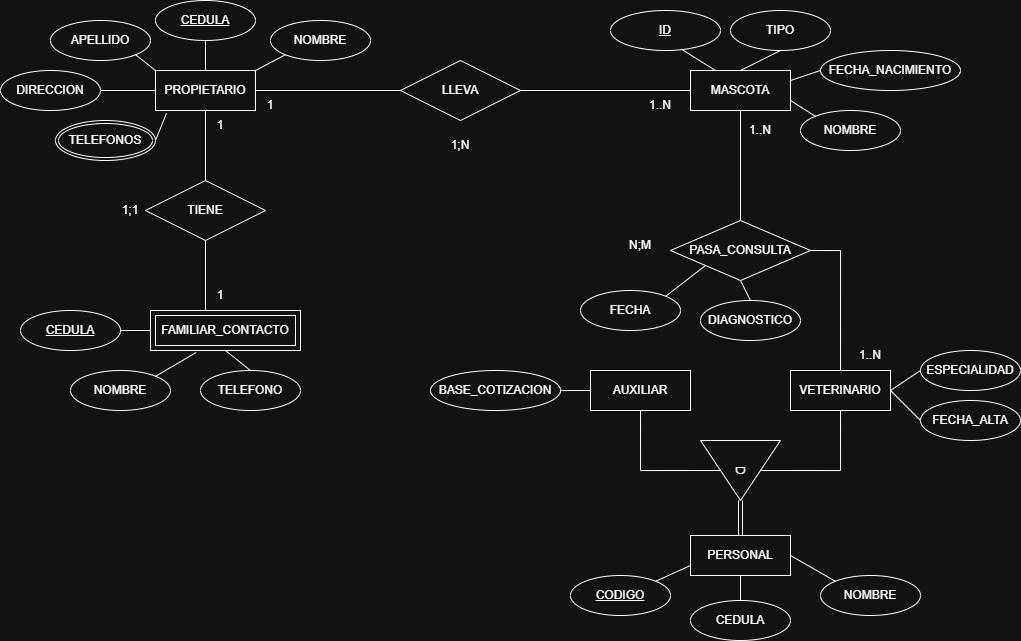

The diagram above was exported from draw.io. Its source (the exported page's mxGraphModel, read from the mxfile embedded in the PNG):
<mxGraphModel dx="2039" dy="661" grid="1" gridSize="10" guides="1" tooltips="1" connect="1" arrows="1" fold="1" page="1" pageScale="1" pageWidth="827" pageHeight="1169" math="0" shadow="0">
  <root>
    <mxCell id="0" />
    <mxCell id="1" parent="0" />
    <mxCell id="XhyiBPeAqJCYLwyqOEad-1" parent="1" style="whiteSpace=wrap;html=1;align=center;" value="PROPIETARIO" vertex="1">
      <mxGeometry height="40" width="100" x="55" y="80" as="geometry" />
    </mxCell>
    <mxCell id="XhyiBPeAqJCYLwyqOEad-2" parent="1" style="whiteSpace=wrap;html=1;align=center;" value="MASCOTA" vertex="1">
      <mxGeometry height="40" width="100" x="590" y="80" as="geometry" />
    </mxCell>
    <mxCell id="XhyiBPeAqJCYLwyqOEad-3" parent="1" style="shape=ext;margin=3;double=1;whiteSpace=wrap;html=1;align=center;" value="FAMILIAR_CONTACTO" vertex="1">
      <mxGeometry height="40" width="150" x="50" y="320" as="geometry" />
    </mxCell>
    <mxCell id="XhyiBPeAqJCYLwyqOEad-4" parent="1" style="whiteSpace=wrap;html=1;align=center;" value="PERSONAL" vertex="1">
      <mxGeometry height="40" width="100" x="590" y="545" as="geometry" />
    </mxCell>
    <mxCell id="XhyiBPeAqJCYLwyqOEad-5" parent="1" style="whiteSpace=wrap;html=1;align=center;" value="AUXILIAR" vertex="1">
      <mxGeometry height="40" width="100" x="490" y="380" as="geometry" />
    </mxCell>
    <mxCell id="XhyiBPeAqJCYLwyqOEad-6" parent="1" style="whiteSpace=wrap;html=1;align=center;" value="VETERINARIO" vertex="1">
      <mxGeometry height="40" width="100" x="690" y="380" as="geometry" />
    </mxCell>
    <mxCell id="XhyiBPeAqJCYLwyqOEad-7" parent="1" style="triangle;whiteSpace=wrap;html=1;rotation=90;" value="D" vertex="1">
      <mxGeometry height="80" width="60" x="610" y="440" as="geometry" />
    </mxCell>
    <mxCell id="XhyiBPeAqJCYLwyqOEad-9" parent="1" style="ellipse;whiteSpace=wrap;html=1;align=center;fontStyle=4;" value="CEDULA" vertex="1">
      <mxGeometry height="40" width="100" x="55" y="10" as="geometry" />
    </mxCell>
    <mxCell id="XhyiBPeAqJCYLwyqOEad-10" parent="1" style="ellipse;whiteSpace=wrap;html=1;align=center;" value="NOMBRE" vertex="1">
      <mxGeometry height="40" width="100" x="170" y="30" as="geometry" />
    </mxCell>
    <mxCell id="XhyiBPeAqJCYLwyqOEad-11" parent="1" style="ellipse;whiteSpace=wrap;html=1;align=center;" value="APELLIDO" vertex="1">
      <mxGeometry height="40" width="100" x="-50" y="30" as="geometry" />
    </mxCell>
    <mxCell id="XhyiBPeAqJCYLwyqOEad-12" parent="1" style="ellipse;whiteSpace=wrap;html=1;align=center;" value="DIRECCION" vertex="1">
      <mxGeometry height="40" width="100" x="-100" y="80" as="geometry" />
    </mxCell>
    <mxCell id="XhyiBPeAqJCYLwyqOEad-13" parent="1" style="ellipse;shape=doubleEllipse;margin=3;whiteSpace=wrap;html=1;align=center;" value="TELEFONOS" vertex="1">
      <mxGeometry height="40" width="100" x="-45" y="130" as="geometry" />
    </mxCell>
    <mxCell id="XhyiBPeAqJCYLwyqOEad-14" parent="1" style="ellipse;whiteSpace=wrap;html=1;align=center;fontStyle=4;" value="ID" vertex="1">
      <mxGeometry height="40" width="110" x="510" y="20" as="geometry" />
    </mxCell>
    <mxCell id="XhyiBPeAqJCYLwyqOEad-15" parent="1" style="ellipse;whiteSpace=wrap;html=1;align=center;" value="TIPO" vertex="1">
      <mxGeometry height="40" width="100" x="630" y="20" as="geometry" />
    </mxCell>
    <mxCell id="XhyiBPeAqJCYLwyqOEad-16" parent="1" style="ellipse;whiteSpace=wrap;html=1;align=center;" value="FECHA_NACIMIENTO" vertex="1">
      <mxGeometry height="40" width="140" x="720" y="60" as="geometry" />
    </mxCell>
    <mxCell id="XhyiBPeAqJCYLwyqOEad-17" parent="1" style="ellipse;whiteSpace=wrap;html=1;align=center;" value="NOMBRE" vertex="1">
      <mxGeometry height="40" width="100" x="700" y="120" as="geometry" />
    </mxCell>
    <mxCell id="XhyiBPeAqJCYLwyqOEad-18" parent="1" style="ellipse;whiteSpace=wrap;html=1;align=center;fontStyle=4;" value="CEDULA" vertex="1">
      <mxGeometry height="40" width="100" x="-80" y="320" as="geometry" />
    </mxCell>
    <mxCell id="XhyiBPeAqJCYLwyqOEad-19" parent="1" style="ellipse;whiteSpace=wrap;html=1;align=center;" value="NOMBRE" vertex="1">
      <mxGeometry height="40" width="100" x="-30" y="380" as="geometry" />
    </mxCell>
    <mxCell id="XhyiBPeAqJCYLwyqOEad-20" parent="1" style="ellipse;whiteSpace=wrap;html=1;align=center;" value="TELEFONO" vertex="1">
      <mxGeometry height="40" width="100" x="100" y="380" as="geometry" />
    </mxCell>
    <mxCell id="XhyiBPeAqJCYLwyqOEad-21" parent="1" style="ellipse;whiteSpace=wrap;html=1;align=center;fontStyle=4;" value="CODIGO" vertex="1">
      <mxGeometry height="40" width="100" x="470" y="585" as="geometry" />
    </mxCell>
    <mxCell id="XhyiBPeAqJCYLwyqOEad-22" parent="1" style="ellipse;whiteSpace=wrap;html=1;align=center;" value="CEDULA" vertex="1">
      <mxGeometry height="40" width="100" x="590" y="610" as="geometry" />
    </mxCell>
    <mxCell id="XhyiBPeAqJCYLwyqOEad-23" parent="1" style="ellipse;whiteSpace=wrap;html=1;align=center;" value="NOMBRE" vertex="1">
      <mxGeometry height="40" width="100" x="720" y="585" as="geometry" />
    </mxCell>
    <mxCell id="XhyiBPeAqJCYLwyqOEad-26" parent="1" style="ellipse;whiteSpace=wrap;html=1;align=center;" value="BASE_COTIZACION" vertex="1">
      <mxGeometry height="40" width="130" x="330" y="380" as="geometry" />
    </mxCell>
    <mxCell id="XhyiBPeAqJCYLwyqOEad-28" parent="1" style="ellipse;whiteSpace=wrap;html=1;align=center;" value="ESPECIALIDAD" vertex="1">
      <mxGeometry height="40" width="100" x="820" y="360" as="geometry" />
    </mxCell>
    <mxCell id="XhyiBPeAqJCYLwyqOEad-29" parent="1" style="ellipse;whiteSpace=wrap;html=1;align=center;" value="FECHA_ALTA" vertex="1">
      <mxGeometry height="40" width="100" x="820" y="410" as="geometry" />
    </mxCell>
    <mxCell id="XhyiBPeAqJCYLwyqOEad-30" edge="1" parent="1" source="XhyiBPeAqJCYLwyqOEad-12" style="endArrow=none;html=1;rounded=0;exitX=1;exitY=0.5;exitDx=0;exitDy=0;entryX=0;entryY=0.5;entryDx=0;entryDy=0;" target="XhyiBPeAqJCYLwyqOEad-1" value="">
      <mxGeometry relative="1" as="geometry">
        <mxPoint x="280" y="320" as="sourcePoint" />
        <mxPoint x="440" y="320" as="targetPoint" />
      </mxGeometry>
    </mxCell>
    <mxCell id="XhyiBPeAqJCYLwyqOEad-32" edge="1" parent="1" source="XhyiBPeAqJCYLwyqOEad-13" style="endArrow=none;html=1;rounded=0;exitX=1;exitY=0.5;exitDx=0;exitDy=0;entryX=0.11;entryY=1.069;entryDx=0;entryDy=0;entryPerimeter=0;" target="XhyiBPeAqJCYLwyqOEad-1" value="">
      <mxGeometry relative="1" as="geometry">
        <mxPoint x="280" y="320" as="sourcePoint" />
        <mxPoint x="440" y="320" as="targetPoint" />
      </mxGeometry>
    </mxCell>
    <mxCell id="XhyiBPeAqJCYLwyqOEad-34" edge="1" parent="1" source="XhyiBPeAqJCYLwyqOEad-11" style="endArrow=none;html=1;rounded=0;exitX=1;exitY=1;exitDx=0;exitDy=0;entryX=0;entryY=0;entryDx=0;entryDy=0;" target="XhyiBPeAqJCYLwyqOEad-1" value="">
      <mxGeometry relative="1" as="geometry">
        <mxPoint x="280" y="320" as="sourcePoint" />
        <mxPoint x="440" y="320" as="targetPoint" />
      </mxGeometry>
    </mxCell>
    <mxCell id="XhyiBPeAqJCYLwyqOEad-35" edge="1" parent="1" source="XhyiBPeAqJCYLwyqOEad-9" style="endArrow=none;html=1;rounded=0;exitX=0.5;exitY=1;exitDx=0;exitDy=0;entryX=0.5;entryY=0;entryDx=0;entryDy=0;" target="XhyiBPeAqJCYLwyqOEad-1" value="">
      <mxGeometry relative="1" as="geometry">
        <mxPoint x="440" y="360" as="sourcePoint" />
        <mxPoint x="460" y="376" as="targetPoint" />
      </mxGeometry>
    </mxCell>
    <mxCell id="XhyiBPeAqJCYLwyqOEad-36" edge="1" parent="1" source="XhyiBPeAqJCYLwyqOEad-1" style="endArrow=none;html=1;rounded=0;exitX=1;exitY=0;exitDx=0;exitDy=0;entryX=0;entryY=1;entryDx=0;entryDy=0;" target="XhyiBPeAqJCYLwyqOEad-10" value="">
      <mxGeometry relative="1" as="geometry">
        <mxPoint x="420" y="240" as="sourcePoint" />
        <mxPoint x="420" y="270" as="targetPoint" />
      </mxGeometry>
    </mxCell>
    <mxCell id="XhyiBPeAqJCYLwyqOEad-37" edge="1" parent="1" source="XhyiBPeAqJCYLwyqOEad-18" style="endArrow=none;html=1;rounded=0;exitX=1;exitY=0.5;exitDx=0;exitDy=0;entryX=0;entryY=0.5;entryDx=0;entryDy=0;" target="XhyiBPeAqJCYLwyqOEad-3" value="">
      <mxGeometry relative="1" as="geometry">
        <mxPoint x="360" y="330" as="sourcePoint" />
        <mxPoint x="520" y="330" as="targetPoint" />
      </mxGeometry>
    </mxCell>
    <mxCell id="XhyiBPeAqJCYLwyqOEad-38" edge="1" parent="1" source="XhyiBPeAqJCYLwyqOEad-19" style="endArrow=none;html=1;rounded=0;exitX=1;exitY=0;exitDx=0;exitDy=0;entryX=0.305;entryY=1.048;entryDx=0;entryDy=0;entryPerimeter=0;" target="XhyiBPeAqJCYLwyqOEad-3" value="">
      <mxGeometry relative="1" as="geometry">
        <mxPoint x="520" y="330" as="sourcePoint" />
        <mxPoint x="550" y="330" as="targetPoint" />
      </mxGeometry>
    </mxCell>
    <mxCell id="XhyiBPeAqJCYLwyqOEad-39" edge="1" parent="1" source="XhyiBPeAqJCYLwyqOEad-3" style="endArrow=none;html=1;rounded=0;exitX=0.5;exitY=1;exitDx=0;exitDy=0;entryX=0.5;entryY=0;entryDx=0;entryDy=0;" target="XhyiBPeAqJCYLwyqOEad-20" value="">
      <mxGeometry relative="1" as="geometry">
        <mxPoint x="430" y="389" as="sourcePoint" />
        <mxPoint x="468" y="360" as="targetPoint" />
      </mxGeometry>
    </mxCell>
    <mxCell id="XhyiBPeAqJCYLwyqOEad-40" edge="1" parent="1" source="XhyiBPeAqJCYLwyqOEad-14" style="endArrow=none;html=1;rounded=0;exitX=0.645;exitY=0.969;exitDx=0;exitDy=0;exitPerimeter=0;entryX=0.25;entryY=0;entryDx=0;entryDy=0;" target="XhyiBPeAqJCYLwyqOEad-2" value="">
      <mxGeometry relative="1" as="geometry">
        <mxPoint x="360" y="330" as="sourcePoint" />
        <mxPoint x="520" y="330" as="targetPoint" />
      </mxGeometry>
    </mxCell>
    <mxCell id="XhyiBPeAqJCYLwyqOEad-41" edge="1" parent="1" source="XhyiBPeAqJCYLwyqOEad-15" style="endArrow=none;html=1;rounded=0;exitX=0.5;exitY=1;exitDx=0;exitDy=0;entryX=0.5;entryY=0;entryDx=0;entryDy=0;" target="XhyiBPeAqJCYLwyqOEad-2" value="">
      <mxGeometry relative="1" as="geometry">
        <mxPoint x="570" y="240" as="sourcePoint" />
        <mxPoint x="604" y="261" as="targetPoint" />
      </mxGeometry>
    </mxCell>
    <mxCell id="XhyiBPeAqJCYLwyqOEad-42" edge="1" parent="1" source="XhyiBPeAqJCYLwyqOEad-16" style="endArrow=none;html=1;rounded=0;exitX=0;exitY=0.5;exitDx=0;exitDy=0;entryX=1;entryY=0.25;entryDx=0;entryDy=0;" target="XhyiBPeAqJCYLwyqOEad-2" value="">
      <mxGeometry relative="1" as="geometry">
        <mxPoint x="605" y="290" as="sourcePoint" />
        <mxPoint x="580" y="314" as="targetPoint" />
      </mxGeometry>
    </mxCell>
    <mxCell id="XhyiBPeAqJCYLwyqOEad-43" edge="1" parent="1" source="XhyiBPeAqJCYLwyqOEad-17" style="endArrow=none;html=1;rounded=0;exitX=0;exitY=0;exitDx=0;exitDy=0;entryX=1;entryY=0.75;entryDx=0;entryDy=0;" target="XhyiBPeAqJCYLwyqOEad-2" value="">
      <mxGeometry relative="1" as="geometry">
        <mxPoint x="490" y="410" as="sourcePoint" />
        <mxPoint x="460" y="420" as="targetPoint" />
      </mxGeometry>
    </mxCell>
    <mxCell id="XhyiBPeAqJCYLwyqOEad-44" edge="1" parent="1" source="XhyiBPeAqJCYLwyqOEad-4" style="shape=link;html=1;rounded=0;exitX=0.5;exitY=0;exitDx=0;exitDy=0;entryX=1;entryY=0.5;entryDx=0;entryDy=0;" target="XhyiBPeAqJCYLwyqOEad-7" value="">
      <mxGeometry relative="1" as="geometry">
        <mxPoint x="360" y="330" as="sourcePoint" />
        <mxPoint x="520" y="330" as="targetPoint" />
      </mxGeometry>
    </mxCell>
    <mxCell id="XhyiBPeAqJCYLwyqOEad-45" connectable="0" parent="XhyiBPeAqJCYLwyqOEad-44" style="resizable=0;html=1;whiteSpace=wrap;align=right;verticalAlign=bottom;" value="" vertex="1">
      <mxGeometry relative="1" x="1" as="geometry" />
    </mxCell>
    <mxCell id="XhyiBPeAqJCYLwyqOEad-46" edge="1" parent="1" source="XhyiBPeAqJCYLwyqOEad-7" style="endArrow=none;html=1;rounded=0;exitX=0.5;exitY=1;exitDx=0;exitDy=0;entryX=0.5;entryY=1;entryDx=0;entryDy=0;edgeStyle=orthogonalEdgeStyle;" target="XhyiBPeAqJCYLwyqOEad-5" value="">
      <mxGeometry relative="1" as="geometry">
        <mxPoint x="350" y="340" as="sourcePoint" />
        <mxPoint x="510" y="340" as="targetPoint" />
      </mxGeometry>
    </mxCell>
    <mxCell id="XhyiBPeAqJCYLwyqOEad-47" edge="1" parent="1" source="XhyiBPeAqJCYLwyqOEad-6" style="endArrow=none;html=1;rounded=0;exitX=0.5;exitY=1;exitDx=0;exitDy=0;entryX=0.5;entryY=0;entryDx=0;entryDy=0;edgeStyle=orthogonalEdgeStyle;" target="XhyiBPeAqJCYLwyqOEad-7" value="">
      <mxGeometry relative="1" as="geometry">
        <Array as="points">
          <mxPoint x="740" y="480" />
        </Array>
        <mxPoint x="570" y="580" as="sourcePoint" />
        <mxPoint x="490" y="520" as="targetPoint" />
      </mxGeometry>
    </mxCell>
    <mxCell id="XhyiBPeAqJCYLwyqOEad-48" edge="1" parent="1" source="XhyiBPeAqJCYLwyqOEad-26" style="endArrow=none;html=1;rounded=0;exitX=1;exitY=0.5;exitDx=0;exitDy=0;entryX=0;entryY=0.5;entryDx=0;entryDy=0;" target="XhyiBPeAqJCYLwyqOEad-5" value="">
      <mxGeometry relative="1" as="geometry">
        <mxPoint x="350" y="340" as="sourcePoint" />
        <mxPoint x="510" y="340" as="targetPoint" />
      </mxGeometry>
    </mxCell>
    <mxCell id="XhyiBPeAqJCYLwyqOEad-49" edge="1" parent="1" source="XhyiBPeAqJCYLwyqOEad-6" style="endArrow=none;html=1;rounded=0;exitX=1;exitY=0.5;exitDx=0;exitDy=0;entryX=0;entryY=0.5;entryDx=0;entryDy=0;" target="XhyiBPeAqJCYLwyqOEad-28" value="">
      <mxGeometry relative="1" as="geometry">
        <mxPoint x="610" y="340" as="sourcePoint" />
        <mxPoint x="640" y="340" as="targetPoint" />
      </mxGeometry>
    </mxCell>
    <mxCell id="XhyiBPeAqJCYLwyqOEad-50" edge="1" parent="1" style="endArrow=none;html=1;rounded=0;entryX=0;entryY=0.5;entryDx=0;entryDy=0;" target="XhyiBPeAqJCYLwyqOEad-29" value="">
      <mxGeometry relative="1" as="geometry">
        <mxPoint x="790" y="400" as="sourcePoint" />
        <mxPoint x="710" y="290" as="targetPoint" />
      </mxGeometry>
    </mxCell>
    <mxCell id="XhyiBPeAqJCYLwyqOEad-51" parent="1" style="shape=rhombus;perimeter=rhombusPerimeter;whiteSpace=wrap;html=1;align=center;" value="LLEVA" vertex="1">
      <mxGeometry height="60" width="120" x="300" y="70" as="geometry" />
    </mxCell>
    <mxCell id="XhyiBPeAqJCYLwyqOEad-53" parent="1" style="shape=rhombus;perimeter=rhombusPerimeter;whiteSpace=wrap;html=1;align=center;" value="TIENE" vertex="1">
      <mxGeometry height="60" width="120" x="45" y="190" as="geometry" />
    </mxCell>
    <mxCell id="XhyiBPeAqJCYLwyqOEad-54" parent="1" style="shape=rhombus;perimeter=rhombusPerimeter;whiteSpace=wrap;html=1;align=center;" value="PASA_CONSULTA" vertex="1">
      <mxGeometry height="60" width="140" x="570" y="230" as="geometry" />
    </mxCell>
    <mxCell id="XhyiBPeAqJCYLwyqOEad-56" edge="1" parent="1" source="XhyiBPeAqJCYLwyqOEad-1" style="endArrow=none;html=1;rounded=0;exitX=0.5;exitY=1;exitDx=0;exitDy=0;entryX=0.5;entryY=0;entryDx=0;entryDy=0;" target="XhyiBPeAqJCYLwyqOEad-53" value="">
      <mxGeometry relative="1" as="geometry">
        <mxPoint x="360" y="340" as="sourcePoint" />
        <mxPoint x="520" y="340" as="targetPoint" />
      </mxGeometry>
    </mxCell>
    <mxCell id="XhyiBPeAqJCYLwyqOEad-57" edge="1" parent="1" source="XhyiBPeAqJCYLwyqOEad-53" style="endArrow=none;html=1;rounded=0;exitX=0.5;exitY=1;exitDx=0;exitDy=0;entryX=0.25;entryY=1;entryDx=0;entryDy=0;" target="XhyiBPeAqJCYLwyqOEad-58" value="">
      <mxGeometry relative="1" as="geometry">
        <mxPoint x="380" y="270" as="sourcePoint" />
        <mxPoint x="380" y="340" as="targetPoint" />
      </mxGeometry>
    </mxCell>
    <mxCell id="XhyiBPeAqJCYLwyqOEad-58" parent="1" style="text;html=1;whiteSpace=wrap;strokeColor=none;fillColor=none;align=center;verticalAlign=middle;rounded=0;" value="1" vertex="1">
      <mxGeometry height="30" width="60" x="90" y="290" as="geometry" />
    </mxCell>
    <mxCell id="XhyiBPeAqJCYLwyqOEad-59" parent="1" style="text;html=1;whiteSpace=wrap;strokeColor=none;fillColor=none;align=center;verticalAlign=middle;rounded=0;" value="1" vertex="1">
      <mxGeometry height="30" width="60" x="90" y="120" as="geometry" />
    </mxCell>
    <mxCell id="XhyiBPeAqJCYLwyqOEad-60" parent="1" style="text;html=1;whiteSpace=wrap;strokeColor=none;fillColor=none;align=center;verticalAlign=middle;rounded=0;" value="1;1" vertex="1">
      <mxGeometry height="30" width="60" y="205" as="geometry" />
    </mxCell>
    <mxCell id="XhyiBPeAqJCYLwyqOEad-61" edge="1" parent="1" source="XhyiBPeAqJCYLwyqOEad-1" style="endArrow=none;html=1;rounded=0;exitX=1;exitY=0.5;exitDx=0;exitDy=0;entryX=0;entryY=0.5;entryDx=0;entryDy=0;" target="XhyiBPeAqJCYLwyqOEad-51" value="">
      <mxGeometry relative="1" as="geometry">
        <mxPoint x="360" y="340" as="sourcePoint" />
        <mxPoint x="520" y="340" as="targetPoint" />
      </mxGeometry>
    </mxCell>
    <mxCell id="XhyiBPeAqJCYLwyqOEad-62" edge="1" parent="1" source="XhyiBPeAqJCYLwyqOEad-51" style="endArrow=none;html=1;rounded=0;exitX=1;exitY=0.5;exitDx=0;exitDy=0;entryX=0;entryY=0.5;entryDx=0;entryDy=0;" target="XhyiBPeAqJCYLwyqOEad-2" value="">
      <mxGeometry relative="1" as="geometry">
        <mxPoint x="340" y="270" as="sourcePoint" />
        <mxPoint x="485" y="270" as="targetPoint" />
      </mxGeometry>
    </mxCell>
    <mxCell id="XhyiBPeAqJCYLwyqOEad-63" parent="1" style="text;html=1;whiteSpace=wrap;strokeColor=none;fillColor=none;align=center;verticalAlign=middle;rounded=0;" value="1" vertex="1">
      <mxGeometry height="30" width="60" x="140" y="100" as="geometry" />
    </mxCell>
    <mxCell id="XhyiBPeAqJCYLwyqOEad-64" parent="1" style="text;html=1;whiteSpace=wrap;strokeColor=none;fillColor=none;align=center;verticalAlign=middle;rounded=0;" value="1..N" vertex="1">
      <mxGeometry height="30" width="60" x="530" y="100" as="geometry" />
    </mxCell>
    <mxCell id="XhyiBPeAqJCYLwyqOEad-65" parent="1" style="text;html=1;whiteSpace=wrap;strokeColor=none;fillColor=none;align=center;verticalAlign=middle;rounded=0;" value="1;N" vertex="1">
      <mxGeometry height="30" width="60" x="330" y="140" as="geometry" />
    </mxCell>
    <mxCell id="XhyiBPeAqJCYLwyqOEad-66" edge="1" parent="1" source="XhyiBPeAqJCYLwyqOEad-2" style="endArrow=none;html=1;rounded=0;exitX=0.5;exitY=1;exitDx=0;exitDy=0;entryX=0.5;entryY=0;entryDx=0;entryDy=0;" target="XhyiBPeAqJCYLwyqOEad-54" value="">
      <mxGeometry relative="1" as="geometry">
        <mxPoint x="360" y="340" as="sourcePoint" />
        <mxPoint x="520" y="340" as="targetPoint" />
      </mxGeometry>
    </mxCell>
    <mxCell id="XhyiBPeAqJCYLwyqOEad-67" edge="1" parent="1" source="XhyiBPeAqJCYLwyqOEad-54" style="endArrow=none;html=1;rounded=0;exitX=1;exitY=0.5;exitDx=0;exitDy=0;entryX=0.5;entryY=0;entryDx=0;entryDy=0;edgeStyle=orthogonalEdgeStyle;" target="XhyiBPeAqJCYLwyqOEad-6" value="">
      <mxGeometry relative="1" as="geometry">
        <mxPoint x="310" y="290" as="sourcePoint" />
        <mxPoint x="310" y="400" as="targetPoint" />
      </mxGeometry>
    </mxCell>
    <mxCell id="XhyiBPeAqJCYLwyqOEad-68" parent="1" style="text;html=1;whiteSpace=wrap;strokeColor=none;fillColor=none;align=center;verticalAlign=middle;rounded=0;" value="1..N" vertex="1">
      <mxGeometry height="30" width="60" x="630" y="125" as="geometry" />
    </mxCell>
    <mxCell id="XhyiBPeAqJCYLwyqOEad-69" parent="1" style="text;html=1;whiteSpace=wrap;strokeColor=none;fillColor=none;align=center;verticalAlign=middle;rounded=0;" value="1..N" vertex="1">
      <mxGeometry height="30" width="60" x="740" y="350" as="geometry" />
    </mxCell>
    <mxCell id="XhyiBPeAqJCYLwyqOEad-70" parent="1" style="text;html=1;whiteSpace=wrap;strokeColor=none;fillColor=none;align=center;verticalAlign=middle;rounded=0;" value="N;M" vertex="1">
      <mxGeometry height="30" width="60" x="510" y="240" as="geometry" />
    </mxCell>
    <mxCell id="XhyiBPeAqJCYLwyqOEad-71" edge="1" parent="1" source="XhyiBPeAqJCYLwyqOEad-21" style="endArrow=none;html=1;rounded=0;exitX=1;exitY=0;exitDx=0;exitDy=0;entryX=0;entryY=0.75;entryDx=0;entryDy=0;fontStyle=1" target="XhyiBPeAqJCYLwyqOEad-4" value="">
      <mxGeometry relative="1" as="geometry">
        <mxPoint x="360" y="340" as="sourcePoint" />
        <mxPoint x="520" y="340" as="targetPoint" />
      </mxGeometry>
    </mxCell>
    <mxCell id="XhyiBPeAqJCYLwyqOEad-72" edge="1" parent="1" source="XhyiBPeAqJCYLwyqOEad-22" style="endArrow=none;html=1;rounded=0;exitX=0.5;exitY=0;exitDx=0;exitDy=0;entryX=0.5;entryY=1;entryDx=0;entryDy=0;fontStyle=1" target="XhyiBPeAqJCYLwyqOEad-4" value="">
      <mxGeometry relative="1" as="geometry">
        <mxPoint x="300" y="456" as="sourcePoint" />
        <mxPoint x="335" y="440" as="targetPoint" />
      </mxGeometry>
    </mxCell>
    <mxCell id="XhyiBPeAqJCYLwyqOEad-73" edge="1" parent="1" source="XhyiBPeAqJCYLwyqOEad-23" style="endArrow=none;html=1;rounded=0;exitX=0;exitY=0;exitDx=0;exitDy=0;entryX=1;entryY=0.5;entryDx=0;entryDy=0;fontStyle=1" target="XhyiBPeAqJCYLwyqOEad-4" value="">
      <mxGeometry relative="1" as="geometry">
        <mxPoint x="840" y="555" as="sourcePoint" />
        <mxPoint x="840" y="530" as="targetPoint" />
      </mxGeometry>
    </mxCell>
    <mxCell id="XhyiBPeAqJCYLwyqOEad-74" parent="1" style="ellipse;whiteSpace=wrap;html=1;align=center;" value="DIAGNOSTICO" vertex="1">
      <mxGeometry height="40" width="100" x="600" y="310" as="geometry" />
    </mxCell>
    <mxCell id="XhyiBPeAqJCYLwyqOEad-75" edge="1" parent="1" source="XhyiBPeAqJCYLwyqOEad-54" style="endArrow=none;html=1;rounded=0;exitX=0.5;exitY=1;exitDx=0;exitDy=0;entryX=0.5;entryY=0;entryDx=0;entryDy=0;" target="XhyiBPeAqJCYLwyqOEad-74" value="">
      <mxGeometry relative="1" as="geometry">
        <mxPoint x="360" y="340" as="sourcePoint" />
        <mxPoint x="520" y="340" as="targetPoint" />
      </mxGeometry>
    </mxCell>
    <mxCell id="XhyiBPeAqJCYLwyqOEad-77" parent="1" style="ellipse;whiteSpace=wrap;html=1;align=center;" value="FECHA" vertex="1">
      <mxGeometry height="40" width="100" x="480" y="300" as="geometry" />
    </mxCell>
    <mxCell id="XhyiBPeAqJCYLwyqOEad-78" edge="1" parent="1" source="XhyiBPeAqJCYLwyqOEad-54" style="endArrow=none;html=1;rounded=0;exitX=0;exitY=1;exitDx=0;exitDy=0;entryX=1;entryY=0;entryDx=0;entryDy=0;" target="XhyiBPeAqJCYLwyqOEad-77" value="">
      <mxGeometry relative="1" as="geometry">
        <mxPoint x="360" y="340" as="sourcePoint" />
        <mxPoint x="520" y="340" as="targetPoint" />
      </mxGeometry>
    </mxCell>
  </root>
</mxGraphModel>